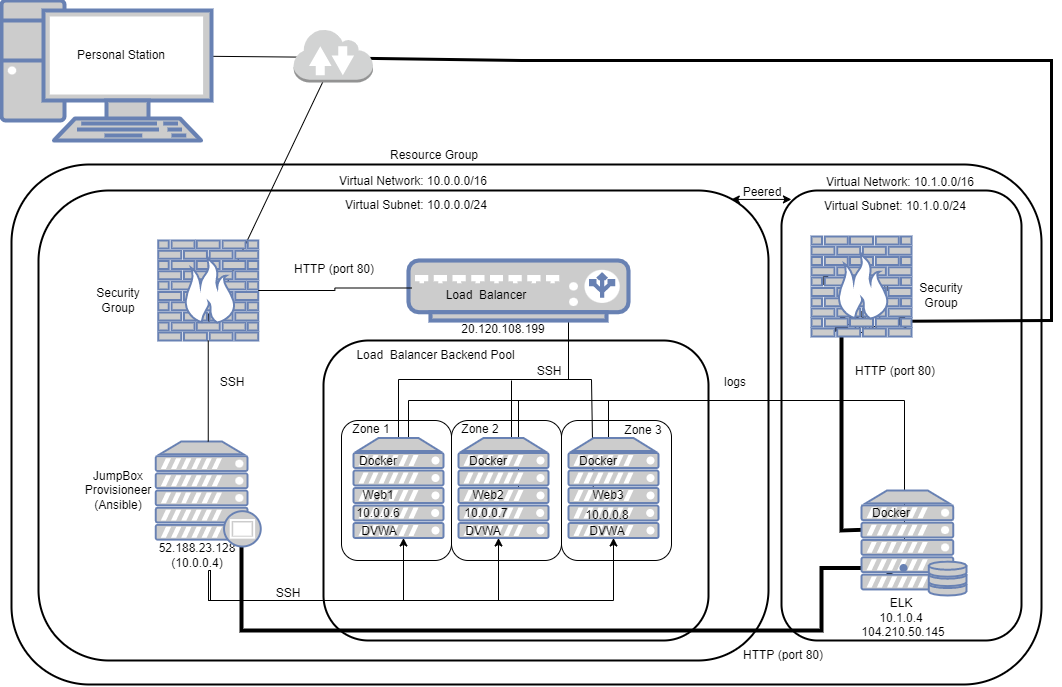

The diagram above was exported from draw.io. Its source (the exported page's mxGraphModel, read from the mxfile embedded in the PNG):
<mxGraphModel dx="1298" dy="674" grid="1" gridSize="10" guides="1" tooltips="1" connect="1" arrows="1" fold="1" page="1" pageScale="1" pageWidth="1100" pageHeight="850" background="none" math="0" shadow="0">
  <root>
    <mxCell id="0" />
    <mxCell id="1" parent="0" />
    <mxCell id="fjIoaGA2CQTDf21dJ3Mb-22" value="" style="edgeStyle=orthogonalEdgeStyle;rounded=0;orthogonalLoop=1;jettySize=auto;html=1;entryX=1.106;entryY=0.267;entryDx=0;entryDy=0;entryPerimeter=0;" parent="1" target="fjIoaGA2CQTDf21dJ3Mb-34" edge="1">
      <mxGeometry relative="1" as="geometry">
        <Array as="points">
          <mxPoint x="647" y="410" />
          <mxPoint x="943" y="410" />
        </Array>
        <mxPoint x="647" y="457.5" as="sourcePoint" />
        <mxPoint x="647" y="340" as="targetPoint" />
      </mxGeometry>
    </mxCell>
    <mxCell id="JuJGJOQl4m5OhJ8jktYI-5" value="" style="edgeStyle=orthogonalEdgeStyle;rounded=0;orthogonalLoop=1;jettySize=auto;html=1;strokeColor=default;strokeWidth=4;" edge="1" parent="1" source="oT1bbUklW-VRg65L_McR-47" target="JuJGJOQl4m5OhJ8jktYI-4">
      <mxGeometry relative="1" as="geometry">
        <Array as="points">
          <mxPoint x="280" y="640" />
          <mxPoint x="860" y="640" />
          <mxPoint x="860" y="578" />
        </Array>
      </mxGeometry>
    </mxCell>
    <mxCell id="fjIoaGA2CQTDf21dJ3Mb-51" value="" style="endArrow=classic;html=1;rounded=0;exitX=0;exitY=0.5;exitDx=0;exitDy=0;strokeWidth=4;" parent="1" target="fjIoaGA2CQTDf21dJ3Mb-54" edge="1" source="fjIoaGA2CQTDf21dJ3Mb-35">
      <mxGeometry width="50" height="50" relative="1" as="geometry">
        <mxPoint x="570" y="610" as="sourcePoint" />
        <mxPoint x="880" y="350" as="targetPoint" />
        <Array as="points">
          <mxPoint x="880" y="540" />
          <mxPoint x="880" y="360" />
        </Array>
      </mxGeometry>
    </mxCell>
    <mxCell id="fjIoaGA2CQTDf21dJ3Mb-20" value="" style="fontColor=#0066CC;verticalAlign=top;verticalLabelPosition=bottom;labelPosition=center;align=center;html=1;outlineConnect=0;fillColor=#CCCCCC;strokeColor=#6881B3;gradientColor=none;gradientDirection=north;strokeWidth=2;shape=mxgraph.networks.server_storage;" parent="1" vertex="1">
      <mxGeometry x="900" y="500" width="105" height="105" as="geometry" />
    </mxCell>
    <mxCell id="JuJGJOQl4m5OhJ8jktYI-1" value="Security Group" style="rounded=0;whiteSpace=wrap;html=1;fillColor=none;strokeColor=none;direction=south;" vertex="1" parent="1">
      <mxGeometry x="870" y="261" width="60" height="140" as="geometry" />
    </mxCell>
    <mxCell id="fjIoaGA2CQTDf21dJ3Mb-68" value="" style="rounded=1;whiteSpace=wrap;html=1;strokeWidth=2;fillColor=none;" parent="1" vertex="1">
      <mxGeometry x="820" y="200" width="240" height="450" as="geometry" />
    </mxCell>
    <mxCell id="oT1bbUklW-VRg65L_McR-59" value="52.188.23.128&lt;br&gt;(10.0.0.4)" style="rounded=0;whiteSpace=wrap;html=1;fillColor=none;strokeColor=none;" parent="1" vertex="1">
      <mxGeometry x="161" y="549.5" width="150" height="30" as="geometry" />
    </mxCell>
    <mxCell id="fjIoaGA2CQTDf21dJ3Mb-4" value="" style="endArrow=classic;startArrow=classic;html=1;rounded=0;exitX=0.5;exitY=1;exitDx=0;exitDy=0;exitPerimeter=0;" parent="1" edge="1">
      <mxGeometry width="50" height="50" relative="1" as="geometry">
        <mxPoint x="246.75" y="332" as="sourcePoint" />
        <mxPoint x="365.7871024734982" y="82" as="targetPoint" />
      </mxGeometry>
    </mxCell>
    <mxCell id="fjIoaGA2CQTDf21dJ3Mb-58" value="SSH" style="rounded=0;whiteSpace=wrap;html=1;fillColor=none;strokeColor=none;direction=south;" parent="1" vertex="1">
      <mxGeometry x="351.5" y="34" width="60" height="66" as="geometry" />
    </mxCell>
    <mxCell id="fjIoaGA2CQTDf21dJ3Mb-6" value="" style="endArrow=classic;startArrow=classic;html=1;rounded=0;" parent="1" source="oT1bbUklW-VRg65L_McR-2" target="fjIoaGA2CQTDf21dJ3Mb-58" edge="1">
      <mxGeometry width="50" height="50" relative="1" as="geometry">
        <mxPoint x="560" y="320" as="sourcePoint" />
        <mxPoint x="610" y="270" as="targetPoint" />
      </mxGeometry>
    </mxCell>
    <mxCell id="fjIoaGA2CQTDf21dJ3Mb-40" value="" style="endArrow=classic;startArrow=classic;html=1;rounded=0;exitX=0.5;exitY=1;exitDx=0;exitDy=0;strokeColor=default;strokeWidth=3;" parent="1" source="fjIoaGA2CQTDf21dJ3Mb-58" target="JuJGJOQl4m5OhJ8jktYI-1" edge="1">
      <mxGeometry width="50" height="50" relative="1" as="geometry">
        <mxPoint x="432" y="105" as="sourcePoint" />
        <mxPoint x="482" y="55" as="targetPoint" />
        <Array as="points">
          <mxPoint x="560" y="70" />
          <mxPoint x="900" y="70" />
          <mxPoint x="1090" y="70" />
          <mxPoint x="1090" y="330" />
        </Array>
      </mxGeometry>
    </mxCell>
    <mxCell id="fjIoaGA2CQTDf21dJ3Mb-57" value="Docker" style="rounded=0;whiteSpace=wrap;html=1;fillColor=none;strokeColor=none;direction=south;" parent="1" vertex="1">
      <mxGeometry x="880" y="264" width="60" height="66" as="geometry" />
    </mxCell>
    <mxCell id="oT1bbUklW-VRg65L_McR-9" value="" style="rounded=1;whiteSpace=wrap;html=1;fillColor=none;strokeWidth=2;" parent="1" vertex="1">
      <mxGeometry x="50" y="174" width="1030" height="520" as="geometry" />
    </mxCell>
    <mxCell id="oT1bbUklW-VRg65L_McR-5" value="&lt;span style=&quot;color: rgba(0 , 0 , 0 , 0) ; font-family: monospace ; font-size: 0px&quot;&gt;%3CmxGraphModel%3E%3Croot%3E%3CmxCell%20id%3D%220%22%2F%3E%3CmxCell%20id%3D%221%22%20parent%3D%220%22%2F%3E%3CmxCell%20id%3D%222%22%20value%3D%22Test%20Run%20Load%26amp%3Bnbsp%3B%20Balancer%22%20style%3D%22rounded%3D0%3BwhiteSpace%3Dwrap%3Bhtml%3D1%3BfillColor%3Dnone%3BstrokeColor%3Dnone%3B%22%20vertex%3D%221%22%20parent%3D%221%22%3E%3CmxGeometry%20x%3D%22680%22%20y%3D%22360%22%20width%3D%22150%22%20height%3D%2230%22%20as%3D%22geometry%22%2F%3E%3C%2FmxCell%3E%3C%2Froot%3E%3C%2FmxGraphModel%3E&lt;/span&gt;" style="rounded=1;whiteSpace=wrap;html=1;fillColor=none;strokeWidth=2;" parent="1" vertex="1">
      <mxGeometry x="77" y="200" width="730" height="470" as="geometry" />
    </mxCell>
    <mxCell id="oT1bbUklW-VRg65L_McR-63" value="" style="edgeStyle=orthogonalEdgeStyle;rounded=0;orthogonalLoop=1;jettySize=auto;html=1;entryX=1;entryY=0.5;entryDx=0;entryDy=0;" parent="1" source="oT1bbUklW-VRg65L_McR-49" target="oT1bbUklW-VRg65L_McR-16" edge="1">
      <mxGeometry relative="1" as="geometry">
        <Array as="points">
          <mxPoint x="437" y="389" />
          <mxPoint x="607" y="389" />
          <mxPoint x="607" y="305" />
        </Array>
      </mxGeometry>
    </mxCell>
    <mxCell id="fjIoaGA2CQTDf21dJ3Mb-54" value="Docker" style="rounded=0;whiteSpace=wrap;html=1;fillColor=none;strokeColor=none;direction=south;" parent="1" vertex="1">
      <mxGeometry x="850" y="258" width="60" height="66" as="geometry" />
    </mxCell>
    <mxCell id="fjIoaGA2CQTDf21dJ3Mb-29" value="" style="endArrow=none;html=1;rounded=0;entryX=0;entryY=0;entryDx=0;entryDy=0;" parent="1" edge="1">
      <mxGeometry width="50" height="50" relative="1" as="geometry">
        <mxPoint x="447" y="451" as="sourcePoint" />
        <mxPoint x="719" y="410" as="targetPoint" />
        <Array as="points">
          <mxPoint x="447" y="410" />
        </Array>
      </mxGeometry>
    </mxCell>
    <mxCell id="fjIoaGA2CQTDf21dJ3Mb-28" value="" style="endArrow=none;html=1;rounded=0;entryX=0;entryY=0.25;entryDx=0;entryDy=0;exitX=1;exitY=0;exitDx=0;exitDy=0;" parent="1" edge="1">
      <mxGeometry width="50" height="50" relative="1" as="geometry">
        <mxPoint x="557" y="507" as="sourcePoint" />
        <mxPoint x="697" y="410" as="targetPoint" />
        <Array as="points">
          <mxPoint x="557" y="410" />
        </Array>
      </mxGeometry>
    </mxCell>
    <mxCell id="fjIoaGA2CQTDf21dJ3Mb-24" value="" style="endArrow=none;html=1;rounded=0;exitX=1.152;exitY=0.583;exitDx=0;exitDy=0;exitPerimeter=0;" parent="1" edge="1">
      <mxGeometry width="50" height="50" relative="1" as="geometry">
        <mxPoint x="632.02" y="513.0320000000002" as="sourcePoint" />
        <mxPoint x="600" y="389" as="targetPoint" />
        <Array as="points">
          <mxPoint x="630" y="389" />
        </Array>
      </mxGeometry>
    </mxCell>
    <mxCell id="oT1bbUklW-VRg65L_McR-77" value="" style="rounded=1;whiteSpace=wrap;html=1;strokeColor=default;fillColor=none;strokeWidth=2;" parent="1" vertex="1">
      <mxGeometry x="362" y="350" width="385" height="300" as="geometry" />
    </mxCell>
    <mxCell id="fjIoaGA2CQTDf21dJ3Mb-25" value="" style="endArrow=none;html=1;rounded=0;" parent="1" edge="1">
      <mxGeometry width="50" height="50" relative="1" as="geometry">
        <mxPoint x="550" y="470" as="sourcePoint" />
        <mxPoint x="550" y="390" as="targetPoint" />
      </mxGeometry>
    </mxCell>
    <mxCell id="oT1bbUklW-VRg65L_McR-88" value="10.0.0.8" style="rounded=0;whiteSpace=wrap;html=1;fillColor=none;strokeColor=none;direction=south;" parent="1" vertex="1">
      <mxGeometry x="617" y="490" width="60" height="66" as="geometry" />
    </mxCell>
    <mxCell id="fjIoaGA2CQTDf21dJ3Mb-10" value="" style="rounded=1;whiteSpace=wrap;html=1;fillColor=none;" parent="1" vertex="1">
      <mxGeometry x="600" y="430" width="110" height="140" as="geometry" />
    </mxCell>
    <mxCell id="fjIoaGA2CQTDf21dJ3Mb-14" value="Zone 3" style="rounded=0;whiteSpace=wrap;html=1;fillColor=none;strokeColor=none;direction=south;" parent="1" vertex="1">
      <mxGeometry x="652" y="407" width="60" height="66" as="geometry" />
    </mxCell>
    <mxCell id="fjIoaGA2CQTDf21dJ3Mb-8" value="" style="rounded=1;whiteSpace=wrap;html=1;fillColor=none;" parent="1" vertex="1">
      <mxGeometry x="380" y="430" width="110" height="140" as="geometry" />
    </mxCell>
    <mxCell id="oT1bbUklW-VRg65L_McR-1" value="" style="fontColor=#0066CC;verticalAlign=top;verticalLabelPosition=bottom;labelPosition=center;align=center;html=1;outlineConnect=0;fillColor=#CCCCCC;strokeColor=#6881B3;gradientColor=none;gradientDirection=north;strokeWidth=2;shape=mxgraph.networks.pc;" parent="1" vertex="1">
      <mxGeometry x="40" y="10" width="210" height="140" as="geometry" />
    </mxCell>
    <mxCell id="oT1bbUklW-VRg65L_McR-2" value="Personal Station" style="rounded=0;whiteSpace=wrap;html=1;fillColor=none;strokeColor=none;" parent="1" vertex="1">
      <mxGeometry x="80" y="30" width="160" height="70" as="geometry" />
    </mxCell>
    <mxCell id="oT1bbUklW-VRg65L_McR-3" value="" style="outlineConnect=0;dashed=0;verticalLabelPosition=bottom;verticalAlign=top;align=center;html=1;shape=mxgraph.aws3.internet_2;fillColor=#D2D3D3;gradientColor=none;fontFamily=Helvetica;fontSize=12;fontColor=rgb(0, 0, 0);strokeColor=rgb(0, 0, 0);" parent="1" vertex="1">
      <mxGeometry x="332" y="38" width="79.5" height="54" as="geometry" />
    </mxCell>
    <mxCell id="oT1bbUklW-VRg65L_McR-6" value="Virtual Network: 10.0.0.0/16" style="rounded=0;whiteSpace=wrap;html=1;fillColor=none;strokeColor=none;" parent="1" vertex="1">
      <mxGeometry x="317" y="176" width="270" height="30" as="geometry" />
    </mxCell>
    <mxCell id="oT1bbUklW-VRg65L_McR-10" value="Resource Group" style="rounded=0;whiteSpace=wrap;html=1;fillColor=none;strokeColor=none;" parent="1" vertex="1">
      <mxGeometry x="338" y="150" width="270" height="30" as="geometry" />
    </mxCell>
    <mxCell id="oT1bbUklW-VRg65L_McR-11" value="" style="fontColor=#0066CC;verticalAlign=top;verticalLabelPosition=bottom;labelPosition=center;align=center;html=1;outlineConnect=0;fillColor=#CCCCCC;strokeColor=#6881B3;gradientColor=none;gradientDirection=north;strokeWidth=2;shape=mxgraph.networks.firewall;" parent="1" vertex="1">
      <mxGeometry x="196.75" y="250" width="100" height="100" as="geometry" />
    </mxCell>
    <mxCell id="oT1bbUklW-VRg65L_McR-14" value="" style="fontColor=#0066CC;verticalAlign=top;verticalLabelPosition=bottom;labelPosition=center;align=center;html=1;outlineConnect=0;fillColor=#CCCCCC;strokeColor=#6881B3;gradientColor=none;gradientDirection=north;strokeWidth=2;shape=mxgraph.networks.load_balancer;" parent="1" vertex="1">
      <mxGeometry x="447" y="270" width="220" height="60" as="geometry" />
    </mxCell>
    <mxCell id="oT1bbUklW-VRg65L_McR-15" value="20.120.108.199" style="rounded=0;whiteSpace=wrap;html=1;fillColor=none;strokeColor=none;" parent="1" vertex="1">
      <mxGeometry x="467" y="324" width="150" height="30" as="geometry" />
    </mxCell>
    <mxCell id="oT1bbUklW-VRg65L_McR-16" value="Load&amp;nbsp; Balancer" style="rounded=0;whiteSpace=wrap;html=1;fillColor=none;strokeColor=none;" parent="1" vertex="1">
      <mxGeometry x="450" y="290" width="150" height="30" as="geometry" />
    </mxCell>
    <mxCell id="oT1bbUklW-VRg65L_McR-41" value="" style="edgeStyle=orthogonalEdgeStyle;rounded=0;orthogonalLoop=1;jettySize=auto;html=1;" parent="1" target="oT1bbUklW-VRg65L_McR-49" edge="1">
      <mxGeometry relative="1" as="geometry">
        <mxPoint x="247" y="590" as="sourcePoint" />
        <mxPoint x="442" y="560" as="targetPoint" />
        <Array as="points">
          <mxPoint x="247" y="610" />
          <mxPoint x="442" y="610" />
        </Array>
      </mxGeometry>
    </mxCell>
    <mxCell id="oT1bbUklW-VRg65L_McR-42" value="" style="edgeStyle=orthogonalEdgeStyle;rounded=0;orthogonalLoop=1;jettySize=auto;html=1;" parent="1" target="oT1bbUklW-VRg65L_McR-50" edge="1">
      <mxGeometry relative="1" as="geometry">
        <mxPoint x="249" y="580" as="sourcePoint" />
        <mxPoint x="537" y="525" as="targetPoint" />
        <Array as="points">
          <mxPoint x="247" y="610" />
          <mxPoint x="537" y="610" />
        </Array>
      </mxGeometry>
    </mxCell>
    <mxCell id="oT1bbUklW-VRg65L_McR-54" value="" style="edgeStyle=orthogonalEdgeStyle;rounded=0;orthogonalLoop=1;jettySize=auto;html=1;" parent="1" source="oT1bbUklW-VRg65L_McR-59" target="oT1bbUklW-VRg65L_McR-51" edge="1">
      <mxGeometry relative="1" as="geometry">
        <mxPoint x="249" y="590" as="sourcePoint" />
        <Array as="points">
          <mxPoint x="249" y="610" />
          <mxPoint x="652" y="610" />
        </Array>
      </mxGeometry>
    </mxCell>
    <mxCell id="oT1bbUklW-VRg65L_McR-49" value="" style="fontColor=#0066CC;verticalAlign=top;verticalLabelPosition=bottom;labelPosition=center;align=center;html=1;outlineConnect=0;fillColor=#CCCCCC;strokeColor=#6881B3;gradientColor=none;gradientDirection=north;strokeWidth=2;shape=mxgraph.networks.server;" parent="1" vertex="1">
      <mxGeometry x="392" y="447.5" width="90" height="100" as="geometry" />
    </mxCell>
    <mxCell id="oT1bbUklW-VRg65L_McR-50" value="" style="fontColor=#0066CC;verticalAlign=top;verticalLabelPosition=bottom;labelPosition=center;align=center;html=1;outlineConnect=0;fillColor=#CCCCCC;strokeColor=#6881B3;gradientColor=none;gradientDirection=north;strokeWidth=2;shape=mxgraph.networks.server;" parent="1" vertex="1">
      <mxGeometry x="497" y="447.5" width="90" height="100" as="geometry" />
    </mxCell>
    <mxCell id="oT1bbUklW-VRg65L_McR-51" value="" style="fontColor=#0066CC;verticalAlign=top;verticalLabelPosition=bottom;labelPosition=center;align=center;html=1;outlineConnect=0;fillColor=#CCCCCC;strokeColor=#6881B3;gradientColor=none;gradientDirection=north;strokeWidth=2;shape=mxgraph.networks.server;" parent="1" vertex="1">
      <mxGeometry x="607" y="447.5" width="90" height="100" as="geometry" />
    </mxCell>
    <mxCell id="oT1bbUklW-VRg65L_McR-57" value="Security Group" style="rounded=0;whiteSpace=wrap;html=1;fillColor=none;strokeColor=none;direction=south;" parent="1" vertex="1">
      <mxGeometry x="127" y="240" width="60" height="140" as="geometry" />
    </mxCell>
    <mxCell id="oT1bbUklW-VRg65L_McR-58" value="JumpBox&lt;br&gt;Provisioneer&lt;br&gt;(Ansible)" style="rounded=0;whiteSpace=wrap;html=1;fillColor=none;strokeColor=none;direction=south;" parent="1" vertex="1">
      <mxGeometry x="127" y="425" width="60" height="150" as="geometry" />
    </mxCell>
    <mxCell id="oT1bbUklW-VRg65L_McR-75" value="SSH" style="rounded=0;whiteSpace=wrap;html=1;fillColor=none;strokeColor=none;direction=south;" parent="1" vertex="1">
      <mxGeometry x="241" y="359" width="60" height="66" as="geometry" />
    </mxCell>
    <mxCell id="oT1bbUklW-VRg65L_McR-76" value="SSH" style="rounded=0;whiteSpace=wrap;html=1;fillColor=none;strokeColor=none;direction=south;" parent="1" vertex="1">
      <mxGeometry x="296.75" y="570" width="60" height="66" as="geometry" />
    </mxCell>
    <mxCell id="oT1bbUklW-VRg65L_McR-78" value="Load&amp;nbsp; Balancer Backend Pool" style="rounded=0;whiteSpace=wrap;html=1;fillColor=none;strokeColor=none;" parent="1" vertex="1">
      <mxGeometry x="392" y="350" width="165" height="30" as="geometry" />
    </mxCell>
    <mxCell id="oT1bbUklW-VRg65L_McR-80" value="Web1" style="rounded=0;whiteSpace=wrap;html=1;fillColor=none;strokeColor=none;direction=south;" parent="1" vertex="1">
      <mxGeometry x="386.75" y="472" width="60" height="66" as="geometry" />
    </mxCell>
    <mxCell id="oT1bbUklW-VRg65L_McR-84" value="Web2" style="rounded=0;whiteSpace=wrap;html=1;fillColor=none;strokeColor=none;direction=south;" parent="1" vertex="1">
      <mxGeometry x="497" y="472" width="60" height="66" as="geometry" />
    </mxCell>
    <mxCell id="oT1bbUklW-VRg65L_McR-85" value="Web3" style="rounded=0;whiteSpace=wrap;html=1;fillColor=none;strokeColor=none;direction=south;" parent="1" vertex="1">
      <mxGeometry x="617" y="472" width="60" height="66" as="geometry" />
    </mxCell>
    <mxCell id="oT1bbUklW-VRg65L_McR-86" value="10.0.0.6" style="rounded=0;whiteSpace=wrap;html=1;fillColor=none;strokeColor=none;direction=south;" parent="1" vertex="1">
      <mxGeometry x="386.75" y="490" width="60" height="66" as="geometry" />
    </mxCell>
    <mxCell id="oT1bbUklW-VRg65L_McR-87" value="10.0.0.7" style="rounded=0;whiteSpace=wrap;html=1;fillColor=none;strokeColor=none;direction=south;" parent="1" vertex="1">
      <mxGeometry x="495" y="490" width="60" height="66" as="geometry" />
    </mxCell>
    <mxCell id="fjIoaGA2CQTDf21dJ3Mb-1" value="DVWA" style="rounded=0;whiteSpace=wrap;html=1;fillColor=none;strokeColor=none;direction=south;" parent="1" vertex="1">
      <mxGeometry x="388" y="508" width="60" height="66" as="geometry" />
    </mxCell>
    <mxCell id="fjIoaGA2CQTDf21dJ3Mb-2" value="DVWA" style="rounded=0;whiteSpace=wrap;html=1;fillColor=none;strokeColor=none;direction=south;" parent="1" vertex="1">
      <mxGeometry x="492" y="508" width="60" height="66" as="geometry" />
    </mxCell>
    <mxCell id="fjIoaGA2CQTDf21dJ3Mb-3" value="DVWA" style="rounded=0;whiteSpace=wrap;html=1;fillColor=none;strokeColor=none;direction=south;" parent="1" vertex="1">
      <mxGeometry x="616" y="508" width="60" height="66" as="geometry" />
    </mxCell>
    <mxCell id="fjIoaGA2CQTDf21dJ3Mb-9" value="" style="rounded=1;whiteSpace=wrap;html=1;fillColor=none;" parent="1" vertex="1">
      <mxGeometry x="490" y="430" width="110" height="140" as="geometry" />
    </mxCell>
    <mxCell id="fjIoaGA2CQTDf21dJ3Mb-11" value="Zone 1" style="rounded=0;whiteSpace=wrap;html=1;fillColor=none;strokeColor=none;direction=south;" parent="1" vertex="1">
      <mxGeometry x="380" y="406" width="60" height="66" as="geometry" />
    </mxCell>
    <mxCell id="fjIoaGA2CQTDf21dJ3Mb-12" value="Zone 2" style="rounded=0;whiteSpace=wrap;html=1;fillColor=none;strokeColor=none;direction=south;" parent="1" vertex="1">
      <mxGeometry x="489" y="406" width="60" height="66" as="geometry" />
    </mxCell>
    <mxCell id="fjIoaGA2CQTDf21dJ3Mb-17" value="Docker" style="rounded=0;whiteSpace=wrap;html=1;fillColor=none;strokeColor=none;direction=south;" parent="1" vertex="1">
      <mxGeometry x="387" y="438" width="60" height="66" as="geometry" />
    </mxCell>
    <mxCell id="fjIoaGA2CQTDf21dJ3Mb-18" value="Docker" style="rounded=0;whiteSpace=wrap;html=1;fillColor=none;strokeColor=none;direction=south;" parent="1" vertex="1">
      <mxGeometry x="497" y="438" width="60" height="66" as="geometry" />
    </mxCell>
    <mxCell id="fjIoaGA2CQTDf21dJ3Mb-19" value="Docker" style="rounded=0;whiteSpace=wrap;html=1;fillColor=none;strokeColor=none;direction=south;" parent="1" vertex="1">
      <mxGeometry x="607" y="438" width="60" height="66" as="geometry" />
    </mxCell>
    <mxCell id="fjIoaGA2CQTDf21dJ3Mb-30" value="SSH" style="rounded=0;whiteSpace=wrap;html=1;fillColor=none;strokeColor=none;direction=south;" parent="1" vertex="1">
      <mxGeometry x="558" y="348" width="60" height="66" as="geometry" />
    </mxCell>
    <mxCell id="fjIoaGA2CQTDf21dJ3Mb-33" value="logs" style="rounded=0;whiteSpace=wrap;html=1;fillColor=none;strokeColor=none;direction=south;" parent="1" vertex="1">
      <mxGeometry x="744" y="359" width="60" height="66" as="geometry" />
    </mxCell>
    <mxCell id="fjIoaGA2CQTDf21dJ3Mb-34" value="Docker" style="rounded=0;whiteSpace=wrap;html=1;fillColor=none;strokeColor=none;direction=south;" parent="1" vertex="1">
      <mxGeometry x="900" y="490" width="60" height="66" as="geometry" />
    </mxCell>
    <mxCell id="fjIoaGA2CQTDf21dJ3Mb-37" value="" style="fontColor=#0066CC;verticalAlign=top;verticalLabelPosition=bottom;labelPosition=center;align=center;html=1;outlineConnect=0;fillColor=#CCCCCC;strokeColor=#6881B3;gradientColor=none;gradientDirection=north;strokeWidth=2;shape=mxgraph.networks.firewall;" parent="1" vertex="1">
      <mxGeometry x="850" y="246" width="100" height="100" as="geometry" />
    </mxCell>
    <mxCell id="fjIoaGA2CQTDf21dJ3Mb-35" value="ELK" style="rounded=0;whiteSpace=wrap;html=1;fillColor=none;strokeColor=none;direction=south;" parent="1" vertex="1">
      <mxGeometry x="910" y="538" width="60" height="150" as="geometry" />
    </mxCell>
    <mxCell id="fjIoaGA2CQTDf21dJ3Mb-48" value="10.0.0.8" style="rounded=0;whiteSpace=wrap;html=1;fillColor=none;strokeColor=none;direction=south;" parent="1" vertex="1">
      <mxGeometry x="616" y="491.5" width="60" height="66" as="geometry" />
    </mxCell>
    <mxCell id="fjIoaGA2CQTDf21dJ3Mb-49" value="10.1.0.4" style="rounded=0;whiteSpace=wrap;html=1;fillColor=none;strokeColor=none;direction=south;" parent="1" vertex="1">
      <mxGeometry x="910" y="595" width="60" height="66" as="geometry" />
    </mxCell>
    <mxCell id="oT1bbUklW-VRg65L_McR-47" value="" style="fontColor=#0066CC;verticalAlign=top;verticalLabelPosition=bottom;labelPosition=center;align=center;html=1;outlineConnect=0;fillColor=#CCCCCC;strokeColor=#6881B3;gradientColor=none;gradientDirection=north;strokeWidth=2;shape=mxgraph.networks.proxy_server;" parent="1" vertex="1">
      <mxGeometry x="194.25" y="451" width="105" height="105" as="geometry" />
    </mxCell>
    <mxCell id="fjIoaGA2CQTDf21dJ3Mb-63" value="" style="edgeStyle=orthogonalEdgeStyle;rounded=0;orthogonalLoop=1;jettySize=auto;html=1;endArrow=none;" parent="1" source="oT1bbUklW-VRg65L_McR-11" target="oT1bbUklW-VRg65L_McR-47" edge="1">
      <mxGeometry relative="1" as="geometry">
        <mxPoint x="236" y="549.5" as="targetPoint" />
        <mxPoint x="246.79999999999995" y="350" as="sourcePoint" />
        <Array as="points" />
      </mxGeometry>
    </mxCell>
    <mxCell id="fjIoaGA2CQTDf21dJ3Mb-66" value="HTTP (port 80)" style="rounded=0;whiteSpace=wrap;html=1;fillColor=none;strokeColor=none;" parent="1" vertex="1">
      <mxGeometry x="747" y="650" width="150" height="30" as="geometry" />
    </mxCell>
    <mxCell id="fjIoaGA2CQTDf21dJ3Mb-67" value="Security Group" style="rounded=0;whiteSpace=wrap;html=1;fillColor=none;strokeColor=none;direction=south;" parent="1" vertex="1">
      <mxGeometry x="950" y="235" width="60" height="140" as="geometry" />
    </mxCell>
    <mxCell id="fjIoaGA2CQTDf21dJ3Mb-69" value="Virtual Network: 10.1.0.0/16" style="rounded=0;whiteSpace=wrap;html=1;fillColor=none;strokeColor=none;" parent="1" vertex="1">
      <mxGeometry x="804" y="177" width="270" height="30" as="geometry" />
    </mxCell>
    <mxCell id="fjIoaGA2CQTDf21dJ3Mb-75" value="" style="endArrow=classic;startArrow=classic;html=1;rounded=0;entryX=0.096;entryY=1.064;entryDx=0;entryDy=0;entryPerimeter=0;exitX=0.949;exitY=0.019;exitDx=0;exitDy=0;exitPerimeter=0;" parent="1" source="oT1bbUklW-VRg65L_McR-5" target="fjIoaGA2CQTDf21dJ3Mb-69" edge="1">
      <mxGeometry width="50" height="50" relative="1" as="geometry">
        <mxPoint x="710" y="390" as="sourcePoint" />
        <mxPoint x="760" y="340" as="targetPoint" />
      </mxGeometry>
    </mxCell>
    <mxCell id="fjIoaGA2CQTDf21dJ3Mb-76" value="Peered" style="rounded=0;whiteSpace=wrap;html=1;fillColor=none;strokeColor=none;" parent="1" vertex="1">
      <mxGeometry x="666" y="187" width="270" height="30" as="geometry" />
    </mxCell>
    <mxCell id="fjIoaGA2CQTDf21dJ3Mb-78" value="104.210.50.145" style="rounded=0;whiteSpace=wrap;html=1;fillColor=none;strokeColor=none;" parent="1" vertex="1">
      <mxGeometry x="867" y="627" width="150" height="30" as="geometry" />
    </mxCell>
    <mxCell id="_Kpy4RJ3TEAfkLkZImj5-1" value="Virtual Subnet: 10.1.0.0/24" style="rounded=0;whiteSpace=wrap;html=1;fillColor=none;strokeColor=none;" parent="1" vertex="1">
      <mxGeometry x="799" y="201" width="270" height="30" as="geometry" />
    </mxCell>
    <mxCell id="_Kpy4RJ3TEAfkLkZImj5-2" value="Virtual Subnet: 10.0.0.0/24" style="rounded=0;whiteSpace=wrap;html=1;fillColor=none;strokeColor=none;" parent="1" vertex="1">
      <mxGeometry x="320" y="200" width="270" height="30" as="geometry" />
    </mxCell>
    <mxCell id="JuJGJOQl4m5OhJ8jktYI-2" value="HTTP (port 80)" style="rounded=0;whiteSpace=wrap;html=1;fillColor=none;strokeColor=none;" vertex="1" parent="1">
      <mxGeometry x="859" y="366" width="150" height="30" as="geometry" />
    </mxCell>
    <mxCell id="JuJGJOQl4m5OhJ8jktYI-4" value="" style="shape=waypoint;sketch=0;size=6;pointerEvents=1;points=[];fillColor=#CCCCCC;resizable=0;rotatable=0;perimeter=centerPerimeter;snapToPoint=1;verticalAlign=top;strokeColor=#6881B3;fontColor=#0066CC;gradientColor=none;gradientDirection=north;strokeWidth=2;" vertex="1" parent="1">
      <mxGeometry x="922" y="557.5" width="40" height="40" as="geometry" />
    </mxCell>
    <mxCell id="JuJGJOQl4m5OhJ8jktYI-7" value="" style="edgeStyle=orthogonalEdgeStyle;rounded=0;orthogonalLoop=1;jettySize=auto;html=1;endArrow=none;entryX=0;entryY=0.25;entryDx=0;entryDy=0;" edge="1" parent="1" source="oT1bbUklW-VRg65L_McR-11" target="oT1bbUklW-VRg65L_McR-16">
      <mxGeometry relative="1" as="geometry">
        <mxPoint x="256.7499999999998" y="461" as="targetPoint" />
        <mxPoint x="256.7499999999998" y="360" as="sourcePoint" />
        <Array as="points" />
      </mxGeometry>
    </mxCell>
    <mxCell id="JuJGJOQl4m5OhJ8jktYI-8" value="HTTP (port 80)" style="rounded=0;whiteSpace=wrap;html=1;fillColor=none;strokeColor=none;" vertex="1" parent="1">
      <mxGeometry x="298" y="264" width="150" height="30" as="geometry" />
    </mxCell>
  </root>
</mxGraphModel>